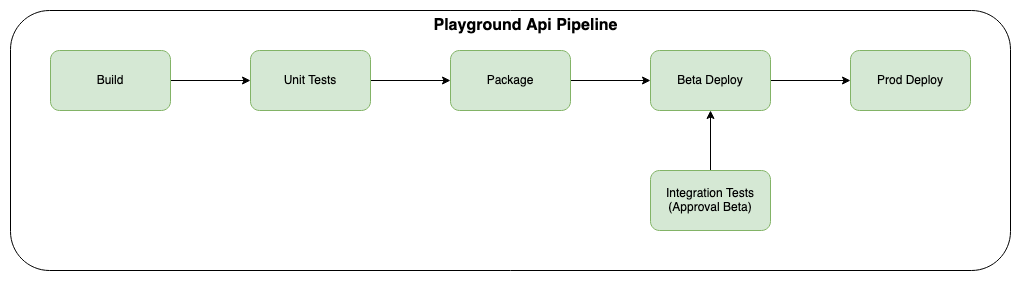

The diagram above was exported from draw.io. Its source (the exported page's mxGraphModel, read from the mxfile embedded in the PNG):
<mxGraphModel dx="1306" dy="850" grid="1" gridSize="10" guides="1" tooltips="1" connect="1" arrows="1" fold="1" page="1" pageScale="1" pageWidth="850" pageHeight="1100" math="0" shadow="0">
  <root>
    <mxCell id="0" />
    <mxCell id="1" parent="0" />
    <mxCell id="fqfcPoBPNqreqybj8EHu-14" value="" style="rounded=1;whiteSpace=wrap;html=1;fillColor=none;" parent="1" vertex="1">
      <mxGeometry x="40" y="200" width="1000" height="260" as="geometry" />
    </mxCell>
    <mxCell id="fqfcPoBPNqreqybj8EHu-6" style="edgeStyle=orthogonalEdgeStyle;rounded=0;orthogonalLoop=1;jettySize=auto;html=1;exitX=1;exitY=0.5;exitDx=0;exitDy=0;entryX=0;entryY=0.5;entryDx=0;entryDy=0;" parent="1" source="fqfcPoBPNqreqybj8EHu-1" target="fqfcPoBPNqreqybj8EHu-2" edge="1">
      <mxGeometry relative="1" as="geometry" />
    </mxCell>
    <mxCell id="fqfcPoBPNqreqybj8EHu-1" value="Build" style="rounded=1;whiteSpace=wrap;html=1;fillColor=#d5e8d4;strokeColor=#82b366;" parent="1" vertex="1">
      <mxGeometry x="80" y="240" width="120" height="60" as="geometry" />
    </mxCell>
    <mxCell id="iB0RlbWdEe-1WhA13wFg-2" style="edgeStyle=orthogonalEdgeStyle;rounded=0;orthogonalLoop=1;jettySize=auto;html=1;exitX=1;exitY=0.5;exitDx=0;exitDy=0;entryX=0;entryY=0.5;entryDx=0;entryDy=0;" edge="1" parent="1" source="fqfcPoBPNqreqybj8EHu-2" target="iB0RlbWdEe-1WhA13wFg-1">
      <mxGeometry relative="1" as="geometry" />
    </mxCell>
    <mxCell id="fqfcPoBPNqreqybj8EHu-2" value="Unit Tests" style="rounded=1;whiteSpace=wrap;html=1;fillColor=#d5e8d4;strokeColor=#82b366;" parent="1" vertex="1">
      <mxGeometry x="280" y="240" width="120" height="60" as="geometry" />
    </mxCell>
    <mxCell id="fqfcPoBPNqreqybj8EHu-9" style="edgeStyle=orthogonalEdgeStyle;rounded=0;orthogonalLoop=1;jettySize=auto;html=1;exitX=1;exitY=0.5;exitDx=0;exitDy=0;entryX=0;entryY=0.5;entryDx=0;entryDy=0;" parent="1" source="fqfcPoBPNqreqybj8EHu-3" target="fqfcPoBPNqreqybj8EHu-5" edge="1">
      <mxGeometry relative="1" as="geometry" />
    </mxCell>
    <mxCell id="fqfcPoBPNqreqybj8EHu-3" value="Beta Deploy" style="rounded=1;whiteSpace=wrap;html=1;fillColor=#d5e8d4;strokeColor=#82b366;" parent="1" vertex="1">
      <mxGeometry x="680" y="240" width="120" height="60" as="geometry" />
    </mxCell>
    <mxCell id="fqfcPoBPNqreqybj8EHu-12" style="edgeStyle=orthogonalEdgeStyle;rounded=0;orthogonalLoop=1;jettySize=auto;html=1;exitX=0.5;exitY=0;exitDx=0;exitDy=0;entryX=0.5;entryY=1;entryDx=0;entryDy=0;" parent="1" source="fqfcPoBPNqreqybj8EHu-4" target="fqfcPoBPNqreqybj8EHu-3" edge="1">
      <mxGeometry relative="1" as="geometry" />
    </mxCell>
    <mxCell id="fqfcPoBPNqreqybj8EHu-4" value="Integration Tests (Approval Beta)" style="rounded=1;whiteSpace=wrap;html=1;fillColor=#d5e8d4;strokeColor=#82b366;" parent="1" vertex="1">
      <mxGeometry x="680" y="360" width="120" height="60" as="geometry" />
    </mxCell>
    <mxCell id="fqfcPoBPNqreqybj8EHu-5" value="Prod Deploy" style="rounded=1;whiteSpace=wrap;html=1;fillColor=#d5e8d4;strokeColor=#82b366;" parent="1" vertex="1">
      <mxGeometry x="880" y="240" width="120" height="60" as="geometry" />
    </mxCell>
    <mxCell id="fqfcPoBPNqreqybj8EHu-15" value="Playground Api Pipeline" style="text;html=1;align=center;verticalAlign=middle;resizable=0;points=[];autosize=1;strokeColor=none;fillColor=none;fontStyle=1;fontSize=16;" parent="1" vertex="1">
      <mxGeometry x="450" y="200" width="210" height="30" as="geometry" />
    </mxCell>
    <mxCell id="iB0RlbWdEe-1WhA13wFg-3" style="edgeStyle=orthogonalEdgeStyle;rounded=0;orthogonalLoop=1;jettySize=auto;html=1;exitX=1;exitY=0.5;exitDx=0;exitDy=0;entryX=0;entryY=0.5;entryDx=0;entryDy=0;" edge="1" parent="1" source="iB0RlbWdEe-1WhA13wFg-1" target="fqfcPoBPNqreqybj8EHu-3">
      <mxGeometry relative="1" as="geometry" />
    </mxCell>
    <mxCell id="iB0RlbWdEe-1WhA13wFg-1" value="Package" style="rounded=1;whiteSpace=wrap;html=1;fillColor=#d5e8d4;strokeColor=#82b366;" vertex="1" parent="1">
      <mxGeometry x="480" y="240" width="120" height="60" as="geometry" />
    </mxCell>
  </root>
</mxGraphModel>